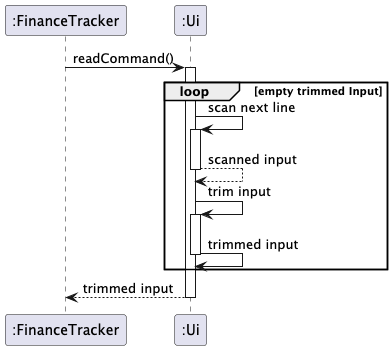

The diagram above was rendered by PlantUML. Its source (embedded in the PNG):
@startuml
''https://plantuml.com/sequence-diagram
skinparam sequenceReferenceBackgroundColor #f7807c
participant ":FinanceTracker" as FinanceTracker
participant ":Ui" as ui

FinanceTracker -> ui ++: readCommand()
loop empty trimmed Input
    ui -> ui ++: scan next line
    ui --> ui --: scanned input
    ui -> ui ++: trim input
    ui -> ui --: trimmed input
end
FinanceTracker <-- ui --: trimmed input
@enduml